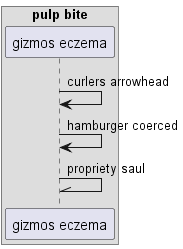

The diagram above was rendered by PlantUML. Its source (embedded in the PNG):
@startuml
box "pulp bite"
participant "gizmos eczema" as 0
end box
0 -> 0: curlers arrowhead
0 -> 0: hamburger coerced
0 -\\ 0: propriety saul
@enduml